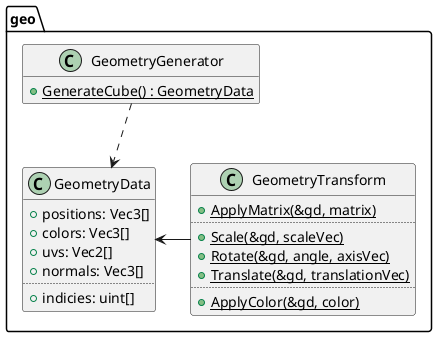

The diagram above was rendered by PlantUML. Its source (embedded in the PNG):
@startuml
set separator ::

class geo::GeometryData {
	+positions: Vec3[]
	+colors: Vec3[]
	+uvs: Vec2[]
	+normals: Vec3[]
	..
	+indicies: uint[]
}
hide GeometryData methods

class geo::GeometryGenerator {
	{static} +GenerateCube() : GeometryData
}
hide GeometryGenerator fields

class geo::GeometryTransform {
	{static} +ApplyMatrix(&gd, matrix)
	..
	{static} +Scale(&gd, scaleVec)
	{static} +Rotate(&gd, angle, axisVec)
	{static} +Translate(&gd, translationVec)
	..
	{static} +ApplyColor(&gd, color)
}
hide GeometryTransform fields

GeometryData <.up. GeometryGenerator
GeometryData <-right- GeometryTransform

@enduml